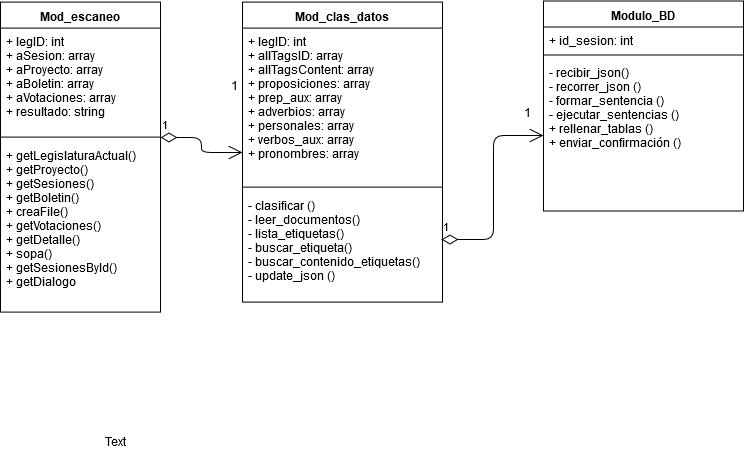

The diagram above was exported from draw.io. Its source (the exported page's mxGraphModel, read from the mxfile embedded in the PNG):
<mxGraphModel dx="868" dy="518" grid="1" gridSize="10" guides="1" tooltips="1" connect="1" arrows="1" fold="1" page="1" pageScale="1" pageWidth="827" pageHeight="1169" math="0" shadow="0">
  <root>
    <mxCell id="0" />
    <mxCell id="1" parent="0" />
    <mxCell id="FXKjtu5PYHMfmlC7v1kH-1" value="Mod_escaneo" style="swimlane;fontStyle=1;align=center;verticalAlign=top;childLayout=stackLayout;horizontal=1;startSize=26;horizontalStack=0;resizeParent=1;resizeParentMax=0;resizeLast=0;collapsible=1;marginBottom=0;" parent="1" vertex="1">
      <mxGeometry x="38" y="81.60000610351562" width="160" height="310" as="geometry" />
    </mxCell>
    <mxCell id="FXKjtu5PYHMfmlC7v1kH-2" value="+ legID: int&#10;+ aSesion: array&#10;+ aProyecto: array &#10;+ aBoletin: array&#10;+ aVotaciones: array&#10;+ resultado: string&#10;&#10;" style="text;strokeColor=none;fillColor=none;align=left;verticalAlign=top;spacingLeft=4;spacingRight=4;overflow=hidden;rotatable=0;points=[[0,0.5],[1,0.5]];portConstraint=eastwest;" parent="FXKjtu5PYHMfmlC7v1kH-1" vertex="1">
      <mxGeometry y="26" width="160" height="104" as="geometry" />
    </mxCell>
    <mxCell id="FXKjtu5PYHMfmlC7v1kH-3" value="" style="line;strokeWidth=1;fillColor=none;align=left;verticalAlign=middle;spacingTop=-1;spacingLeft=3;spacingRight=3;rotatable=0;labelPosition=right;points=[];portConstraint=eastwest;" parent="FXKjtu5PYHMfmlC7v1kH-1" vertex="1">
      <mxGeometry y="130" width="160" height="10" as="geometry" />
    </mxCell>
    <mxCell id="FXKjtu5PYHMfmlC7v1kH-4" value="+ getLegislaturaActual()&#10;+ getProyecto()&#10;+ getSesiones()&#10;+ getBoletin()&#10;+ creaFile()&#10;+ getVotaciones()&#10;+ getDetalle()&#10;+ sopa()&#10;+ getSesionesByld()&#10;+ getDialogo&#10;&#10;&#10;" style="text;strokeColor=none;fillColor=none;align=left;verticalAlign=top;spacingLeft=4;spacingRight=4;overflow=hidden;rotatable=0;points=[[0,0.5],[1,0.5]];portConstraint=eastwest;" parent="FXKjtu5PYHMfmlC7v1kH-1" vertex="1">
      <mxGeometry y="140" width="160" height="170" as="geometry" />
    </mxCell>
    <mxCell id="FXKjtu5PYHMfmlC7v1kH-5" value="Mod_clas_datos" style="swimlane;fontStyle=1;align=center;verticalAlign=top;childLayout=stackLayout;horizontal=1;startSize=26;horizontalStack=0;resizeParent=1;resizeParentMax=0;resizeLast=0;collapsible=1;marginBottom=0;" parent="1" vertex="1">
      <mxGeometry x="280" y="81.60000610351562" width="200" height="300" as="geometry" />
    </mxCell>
    <mxCell id="FXKjtu5PYHMfmlC7v1kH-6" value="+ legID: int&#10;+ allTagsID: array &#10;+ allTagsContent: array&#10;+ proposiciones: array&#10;+ prep_aux: array&#10;+ adverbios: array&#10;+ personales: array&#10;+ verbos_aux: array&#10;+ pronombres: array&#10;&#10;" style="text;strokeColor=none;fillColor=none;align=left;verticalAlign=top;spacingLeft=4;spacingRight=4;overflow=hidden;rotatable=0;points=[[0,0.5],[1,0.5]];portConstraint=eastwest;" parent="FXKjtu5PYHMfmlC7v1kH-5" vertex="1">
      <mxGeometry y="26" width="200" height="154" as="geometry" />
    </mxCell>
    <mxCell id="FXKjtu5PYHMfmlC7v1kH-7" value="" style="line;strokeWidth=1;fillColor=none;align=left;verticalAlign=middle;spacingTop=-1;spacingLeft=3;spacingRight=3;rotatable=0;labelPosition=right;points=[];portConstraint=eastwest;" parent="FXKjtu5PYHMfmlC7v1kH-5" vertex="1">
      <mxGeometry y="180" width="200" height="10" as="geometry" />
    </mxCell>
    <mxCell id="FXKjtu5PYHMfmlC7v1kH-8" value="- clasificar ()&#10;- leer_documentos()&#10;- lista_etiquetas()&#10;- buscar_etiqueta()&#10;- buscar_contenido_etiquetas()&#10;- update_json ()&#10;&#10;&#10;" style="text;strokeColor=none;fillColor=none;align=left;verticalAlign=top;spacingLeft=4;spacingRight=4;overflow=hidden;rotatable=0;points=[[0,0.5],[1,0.5]];portConstraint=eastwest;" parent="FXKjtu5PYHMfmlC7v1kH-5" vertex="1">
      <mxGeometry y="190" width="200" height="110" as="geometry" />
    </mxCell>
    <mxCell id="FXKjtu5PYHMfmlC7v1kH-9" value="Modulo_BD" style="swimlane;fontStyle=1;align=center;verticalAlign=top;childLayout=stackLayout;horizontal=1;startSize=26;horizontalStack=0;resizeParent=1;resizeParentMax=0;resizeLast=0;collapsible=1;marginBottom=0;" parent="1" vertex="1">
      <mxGeometry x="581" y="80.5" width="200" height="210" as="geometry" />
    </mxCell>
    <mxCell id="FXKjtu5PYHMfmlC7v1kH-10" value="+ id_sesion: int" style="text;strokeColor=none;fillColor=none;align=left;verticalAlign=top;spacingLeft=4;spacingRight=4;overflow=hidden;rotatable=0;points=[[0,0.5],[1,0.5]];portConstraint=eastwest;" parent="FXKjtu5PYHMfmlC7v1kH-9" vertex="1">
      <mxGeometry y="26" width="200" height="24" as="geometry" />
    </mxCell>
    <mxCell id="FXKjtu5PYHMfmlC7v1kH-11" value="" style="line;strokeWidth=1;fillColor=none;align=left;verticalAlign=middle;spacingTop=-1;spacingLeft=3;spacingRight=3;rotatable=0;labelPosition=right;points=[];portConstraint=eastwest;" parent="FXKjtu5PYHMfmlC7v1kH-9" vertex="1">
      <mxGeometry y="50" width="200" height="8" as="geometry" />
    </mxCell>
    <mxCell id="FXKjtu5PYHMfmlC7v1kH-12" value="- recibir_json()&#10;- recorrer_json ()&#10;- formar_sentencia ()&#10;- ejecutar_sentencias ()&#10;+ rellenar_tablas ()&#10;+ enviar_confirmación ()&#10;&#10;" style="text;strokeColor=none;fillColor=none;align=left;verticalAlign=top;spacingLeft=4;spacingRight=4;overflow=hidden;rotatable=0;points=[[0,0.5],[1,0.5]];portConstraint=eastwest;" parent="FXKjtu5PYHMfmlC7v1kH-9" vertex="1">
      <mxGeometry y="58" width="200" height="152" as="geometry" />
    </mxCell>
    <mxCell id="ulLFVxOm-Ghh1AZTsOWs-2" value="1" style="endArrow=open;html=1;endSize=12;startArrow=diamondThin;startSize=14;startFill=0;edgeStyle=orthogonalEdgeStyle;align=left;verticalAlign=bottom;" parent="1" source="FXKjtu5PYHMfmlC7v1kH-3" target="FXKjtu5PYHMfmlC7v1kH-5" edge="1">
      <mxGeometry x="-1" y="3" relative="1" as="geometry">
        <mxPoint x="190" y="152.60000610351562" as="sourcePoint" />
        <mxPoint x="350" y="152.60000610351562" as="targetPoint" />
      </mxGeometry>
    </mxCell>
    <mxCell id="fvy9Wuut9BTQpnCkkl0L-1" value="1" style="endArrow=open;html=1;endSize=12;startArrow=diamondThin;startSize=14;startFill=0;edgeStyle=orthogonalEdgeStyle;align=left;verticalAlign=bottom;exitX=0.997;exitY=0.43;exitDx=0;exitDy=0;exitPerimeter=0;" parent="1" source="FXKjtu5PYHMfmlC7v1kH-8" target="FXKjtu5PYHMfmlC7v1kH-12" edge="1">
      <mxGeometry x="-1" y="3" relative="1" as="geometry">
        <mxPoint x="500" y="170" as="sourcePoint" />
        <mxPoint x="620" y="160" as="targetPoint" />
        <Array as="points" />
      </mxGeometry>
    </mxCell>
    <mxCell id="fvy9Wuut9BTQpnCkkl0L-2" value="1" style="text;html=1;resizable=0;points=[];autosize=1;align=left;verticalAlign=top;spacingTop=-4;" parent="1" vertex="1">
      <mxGeometry x="267" y="157.5" width="20" height="20" as="geometry" />
    </mxCell>
    <mxCell id="fvy9Wuut9BTQpnCkkl0L-3" value="1" style="text;html=1;resizable=0;points=[];autosize=1;align=left;verticalAlign=top;spacingTop=-4;" parent="1" vertex="1">
      <mxGeometry x="560" y="184.5" width="20" height="20" as="geometry" />
    </mxCell>
    <mxCell id="F2AcySQI3OA8pbGJXo-F-1" value="Text" style="text;html=1;resizable=0;points=[];autosize=1;align=left;verticalAlign=top;spacingTop=-4;" parent="1" vertex="1">
      <mxGeometry x="141" y="514" width="40" height="20" as="geometry" />
    </mxCell>
  </root>
</mxGraphModel>